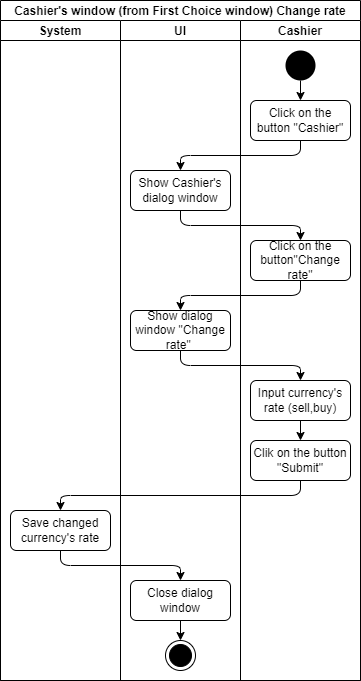

The diagram above was exported from draw.io. Its source (the exported page's mxGraphModel, read from the mxfile embedded in the PNG):
<mxGraphModel dx="868" dy="593" grid="1" gridSize="10" guides="1" tooltips="1" connect="1" arrows="1" fold="1" page="1" pageScale="1" pageWidth="827" pageHeight="1169" math="0" shadow="0">
  <root>
    <mxCell id="0" />
    <mxCell id="1" parent="0" />
    <mxCell id="QomKKwaxhZbObdv8GHa8-1" value="Cashier's window (from First Choice window) Change rate" style="swimlane;childLayout=stackLayout;resizeParent=1;resizeParentMax=0;startSize=20;" vertex="1" parent="1">
      <mxGeometry x="40" y="40" width="360" height="680" as="geometry" />
    </mxCell>
    <mxCell id="QomKKwaxhZbObdv8GHa8-2" value="System" style="swimlane;startSize=20;" vertex="1" parent="QomKKwaxhZbObdv8GHa8-1">
      <mxGeometry y="20" width="120" height="660" as="geometry" />
    </mxCell>
    <mxCell id="QomKKwaxhZbObdv8GHa8-3" value="Save changed currency's rate" style="rounded=1;whiteSpace=wrap;html=1;" vertex="1" parent="QomKKwaxhZbObdv8GHa8-2">
      <mxGeometry x="10" y="490" width="100" height="40" as="geometry" />
    </mxCell>
    <mxCell id="QomKKwaxhZbObdv8GHa8-4" value="Ul" style="swimlane;startSize=20;" vertex="1" parent="QomKKwaxhZbObdv8GHa8-1">
      <mxGeometry x="120" y="20" width="120" height="660" as="geometry" />
    </mxCell>
    <mxCell id="QomKKwaxhZbObdv8GHa8-5" value="Show Cashier's dialog window" style="rounded=1;whiteSpace=wrap;html=1;" vertex="1" parent="QomKKwaxhZbObdv8GHa8-4">
      <mxGeometry x="10" y="150" width="100" height="40" as="geometry" />
    </mxCell>
    <mxCell id="QomKKwaxhZbObdv8GHa8-6" value="Show dialog window &quot;Change rate&quot;&amp;nbsp;" style="rounded=1;whiteSpace=wrap;html=1;" vertex="1" parent="QomKKwaxhZbObdv8GHa8-4">
      <mxGeometry x="10" y="290" width="100" height="40" as="geometry" />
    </mxCell>
    <mxCell id="QomKKwaxhZbObdv8GHa8-7" style="edgeStyle=orthogonalEdgeStyle;rounded=0;orthogonalLoop=1;jettySize=auto;html=1;exitX=0.5;exitY=1;exitDx=0;exitDy=0;entryX=0.5;entryY=0;entryDx=0;entryDy=0;" edge="1" parent="QomKKwaxhZbObdv8GHa8-4" source="QomKKwaxhZbObdv8GHa8-8" target="QomKKwaxhZbObdv8GHa8-9">
      <mxGeometry relative="1" as="geometry" />
    </mxCell>
    <mxCell id="QomKKwaxhZbObdv8GHa8-8" value="&lt;span&gt;Close dialog window&lt;/span&gt;" style="rounded=1;whiteSpace=wrap;html=1;" vertex="1" parent="QomKKwaxhZbObdv8GHa8-4">
      <mxGeometry x="10" y="560" width="100" height="40" as="geometry" />
    </mxCell>
    <mxCell id="QomKKwaxhZbObdv8GHa8-9" value="" style="ellipse;html=1;shape=endState;fillColor=#000000;strokeColor=#000000;" vertex="1" parent="QomKKwaxhZbObdv8GHa8-4">
      <mxGeometry x="45" y="620" width="30" height="30" as="geometry" />
    </mxCell>
    <mxCell id="QomKKwaxhZbObdv8GHa8-10" value="Cashier" style="swimlane;startSize=20;" vertex="1" parent="QomKKwaxhZbObdv8GHa8-1">
      <mxGeometry x="240" y="20" width="120" height="660" as="geometry" />
    </mxCell>
    <mxCell id="QomKKwaxhZbObdv8GHa8-11" style="edgeStyle=orthogonalEdgeStyle;rounded=0;orthogonalLoop=1;jettySize=auto;html=1;exitX=0.5;exitY=1;exitDx=0;exitDy=0;entryX=0.5;entryY=0;entryDx=0;entryDy=0;" edge="1" parent="QomKKwaxhZbObdv8GHa8-10" source="QomKKwaxhZbObdv8GHa8-12" target="QomKKwaxhZbObdv8GHa8-13">
      <mxGeometry relative="1" as="geometry" />
    </mxCell>
    <mxCell id="QomKKwaxhZbObdv8GHa8-12" value="" style="ellipse;fillColor=#000000;strokeColor=none;" vertex="1" parent="QomKKwaxhZbObdv8GHa8-10">
      <mxGeometry x="45" y="30" width="30" height="30" as="geometry" />
    </mxCell>
    <mxCell id="QomKKwaxhZbObdv8GHa8-13" value="&lt;span&gt;Click on the button &quot;Cashier&quot;&lt;/span&gt;" style="rounded=1;whiteSpace=wrap;html=1;" vertex="1" parent="QomKKwaxhZbObdv8GHa8-10">
      <mxGeometry x="10" y="80" width="100" height="40" as="geometry" />
    </mxCell>
    <mxCell id="QomKKwaxhZbObdv8GHa8-14" value="Click on the button&quot;Change rate&quot;" style="rounded=1;whiteSpace=wrap;html=1;" vertex="1" parent="QomKKwaxhZbObdv8GHa8-10">
      <mxGeometry x="10" y="220" width="100" height="40" as="geometry" />
    </mxCell>
    <mxCell id="QomKKwaxhZbObdv8GHa8-15" style="edgeStyle=orthogonalEdgeStyle;rounded=0;orthogonalLoop=1;jettySize=auto;html=1;exitX=0.5;exitY=1;exitDx=0;exitDy=0;entryX=0.5;entryY=0;entryDx=0;entryDy=0;" edge="1" parent="QomKKwaxhZbObdv8GHa8-10" source="QomKKwaxhZbObdv8GHa8-16" target="QomKKwaxhZbObdv8GHa8-17">
      <mxGeometry relative="1" as="geometry" />
    </mxCell>
    <mxCell id="QomKKwaxhZbObdv8GHa8-16" value="Input currency's rate (sell,buy)" style="rounded=1;whiteSpace=wrap;html=1;" vertex="1" parent="QomKKwaxhZbObdv8GHa8-10">
      <mxGeometry x="10" y="360" width="100" height="40" as="geometry" />
    </mxCell>
    <mxCell id="QomKKwaxhZbObdv8GHa8-17" value="Clik on the button &quot;Submit&quot;" style="rounded=1;whiteSpace=wrap;html=1;" vertex="1" parent="QomKKwaxhZbObdv8GHa8-10">
      <mxGeometry x="10" y="420" width="100" height="40" as="geometry" />
    </mxCell>
    <mxCell id="QomKKwaxhZbObdv8GHa8-18" value="" style="edgeStyle=elbowEdgeStyle;elbow=vertical;endArrow=classic;html=1;exitX=0.5;exitY=1;exitDx=0;exitDy=0;entryX=0.5;entryY=0;entryDx=0;entryDy=0;" edge="1" parent="QomKKwaxhZbObdv8GHa8-1" source="QomKKwaxhZbObdv8GHa8-13" target="QomKKwaxhZbObdv8GHa8-5">
      <mxGeometry width="50" height="50" relative="1" as="geometry">
        <mxPoint x="170" y="120" as="sourcePoint" />
        <mxPoint x="43" y="150" as="targetPoint" />
      </mxGeometry>
    </mxCell>
    <mxCell id="QomKKwaxhZbObdv8GHa8-19" value="" style="edgeStyle=elbowEdgeStyle;elbow=vertical;endArrow=classic;html=1;exitX=0.5;exitY=1;exitDx=0;exitDy=0;entryX=0.5;entryY=0;entryDx=0;entryDy=0;" edge="1" parent="QomKKwaxhZbObdv8GHa8-1" source="QomKKwaxhZbObdv8GHa8-5" target="QomKKwaxhZbObdv8GHa8-14">
      <mxGeometry width="50" height="50" relative="1" as="geometry">
        <mxPoint x="270" y="220" as="sourcePoint" />
        <mxPoint x="143" y="250" as="targetPoint" />
      </mxGeometry>
    </mxCell>
    <mxCell id="QomKKwaxhZbObdv8GHa8-20" value="" style="edgeStyle=elbowEdgeStyle;elbow=vertical;endArrow=classic;html=1;exitX=0.5;exitY=1;exitDx=0;exitDy=0;entryX=0.5;entryY=0;entryDx=0;entryDy=0;" edge="1" parent="QomKKwaxhZbObdv8GHa8-1" source="QomKKwaxhZbObdv8GHa8-14" target="QomKKwaxhZbObdv8GHa8-6">
      <mxGeometry width="50" height="50" relative="1" as="geometry">
        <mxPoint x="180" y="280" as="sourcePoint" />
        <mxPoint x="53" y="310" as="targetPoint" />
      </mxGeometry>
    </mxCell>
    <mxCell id="QomKKwaxhZbObdv8GHa8-21" value="" style="edgeStyle=elbowEdgeStyle;elbow=vertical;endArrow=classic;html=1;exitX=0.5;exitY=1;exitDx=0;exitDy=0;entryX=0.5;entryY=0;entryDx=0;entryDy=0;" edge="1" parent="QomKKwaxhZbObdv8GHa8-1" source="QomKKwaxhZbObdv8GHa8-6" target="QomKKwaxhZbObdv8GHa8-16">
      <mxGeometry width="50" height="50" relative="1" as="geometry">
        <mxPoint x="280" y="370" as="sourcePoint" />
        <mxPoint x="153" y="400" as="targetPoint" />
      </mxGeometry>
    </mxCell>
    <mxCell id="QomKKwaxhZbObdv8GHa8-22" value="" style="edgeStyle=elbowEdgeStyle;elbow=vertical;endArrow=classic;html=1;exitX=0.5;exitY=1;exitDx=0;exitDy=0;entryX=0.5;entryY=0;entryDx=0;entryDy=0;" edge="1" parent="QomKKwaxhZbObdv8GHa8-1" source="QomKKwaxhZbObdv8GHa8-17" target="QomKKwaxhZbObdv8GHa8-3">
      <mxGeometry width="50" height="50" relative="1" as="geometry">
        <mxPoint x="130" y="490" as="sourcePoint" />
        <mxPoint x="250" y="520" as="targetPoint" />
      </mxGeometry>
    </mxCell>
    <mxCell id="QomKKwaxhZbObdv8GHa8-23" value="" style="edgeStyle=elbowEdgeStyle;elbow=vertical;endArrow=classic;html=1;exitX=0.5;exitY=1;exitDx=0;exitDy=0;entryX=0.5;entryY=0;entryDx=0;entryDy=0;" edge="1" parent="QomKKwaxhZbObdv8GHa8-1" source="QomKKwaxhZbObdv8GHa8-3" target="QomKKwaxhZbObdv8GHa8-8">
      <mxGeometry width="50" height="50" relative="1" as="geometry">
        <mxPoint x="150" y="550" as="sourcePoint" />
        <mxPoint x="30" y="580" as="targetPoint" />
      </mxGeometry>
    </mxCell>
  </root>
</mxGraphModel>